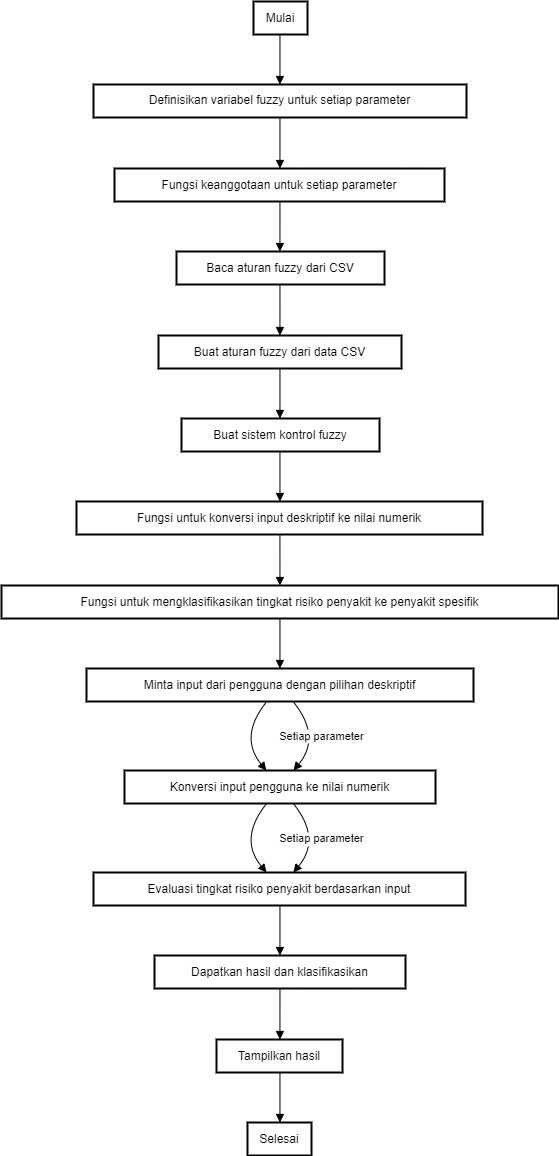

The diagram above was exported from draw.io. Its source (the exported page's mxGraphModel, read from the mxfile embedded in the PNG):
<mxGraphModel dx="2333" dy="1324" grid="1" gridSize="10" guides="1" tooltips="1" connect="1" arrows="1" fold="1" page="1" pageScale="1" pageWidth="850" pageHeight="1100" math="0" shadow="0">
  <root>
    <mxCell id="0" />
    <mxCell id="1" parent="0" />
    <mxCell id="7AKOZG9rEbmSNlNZJ6kz-14" value="Mulai" style="whiteSpace=wrap;strokeWidth=2;" vertex="1" parent="1">
      <mxGeometry x="399" y="20" width="54" height="33" as="geometry" />
    </mxCell>
    <mxCell id="7AKOZG9rEbmSNlNZJ6kz-15" value="Definisikan variabel fuzzy untuk setiap parameter" style="whiteSpace=wrap;strokeWidth=2;" vertex="1" parent="1">
      <mxGeometry x="239" y="103" width="373" height="33" as="geometry" />
    </mxCell>
    <mxCell id="7AKOZG9rEbmSNlNZJ6kz-16" value="Fungsi keanggotaan untuk setiap parameter" style="whiteSpace=wrap;strokeWidth=2;" vertex="1" parent="1">
      <mxGeometry x="260" y="187" width="330" height="33" as="geometry" />
    </mxCell>
    <mxCell id="7AKOZG9rEbmSNlNZJ6kz-17" value="Baca aturan fuzzy dari CSV" style="whiteSpace=wrap;strokeWidth=2;" vertex="1" parent="1">
      <mxGeometry x="322" y="270" width="208" height="33" as="geometry" />
    </mxCell>
    <mxCell id="7AKOZG9rEbmSNlNZJ6kz-18" value="Buat aturan fuzzy dari data CSV" style="whiteSpace=wrap;strokeWidth=2;" vertex="1" parent="1">
      <mxGeometry x="304" y="354" width="243" height="33" as="geometry" />
    </mxCell>
    <mxCell id="7AKOZG9rEbmSNlNZJ6kz-19" value="Buat sistem kontrol fuzzy" style="whiteSpace=wrap;strokeWidth=2;" vertex="1" parent="1">
      <mxGeometry x="327" y="437" width="198" height="33" as="geometry" />
    </mxCell>
    <mxCell id="7AKOZG9rEbmSNlNZJ6kz-20" value="Fungsi untuk konversi input deskriptif ke nilai numerik" style="whiteSpace=wrap;strokeWidth=2;" vertex="1" parent="1">
      <mxGeometry x="222" y="520" width="406" height="33" as="geometry" />
    </mxCell>
    <mxCell id="7AKOZG9rEbmSNlNZJ6kz-21" value="Fungsi untuk mengklasifikasikan tingkat risiko penyakit ke penyakit spesifik" style="whiteSpace=wrap;strokeWidth=2;" vertex="1" parent="1">
      <mxGeometry x="147" y="604" width="557" height="33" as="geometry" />
    </mxCell>
    <mxCell id="7AKOZG9rEbmSNlNZJ6kz-22" value="Minta input dari pengguna dengan pilihan deskriptif" style="whiteSpace=wrap;strokeWidth=2;" vertex="1" parent="1">
      <mxGeometry x="232" y="687" width="387" height="33" as="geometry" />
    </mxCell>
    <mxCell id="7AKOZG9rEbmSNlNZJ6kz-23" value="Konversi input pengguna ke nilai numerik" style="whiteSpace=wrap;strokeWidth=2;" vertex="1" parent="1">
      <mxGeometry x="270" y="789" width="311" height="33" as="geometry" />
    </mxCell>
    <mxCell id="7AKOZG9rEbmSNlNZJ6kz-24" value="Evaluasi tingkat risiko penyakit berdasarkan input" style="whiteSpace=wrap;strokeWidth=2;" vertex="1" parent="1">
      <mxGeometry x="239" y="891" width="372" height="33" as="geometry" />
    </mxCell>
    <mxCell id="7AKOZG9rEbmSNlNZJ6kz-25" value="Dapatkan hasil dan klasifikasikan" style="whiteSpace=wrap;strokeWidth=2;" vertex="1" parent="1">
      <mxGeometry x="300" y="974" width="251" height="33" as="geometry" />
    </mxCell>
    <mxCell id="7AKOZG9rEbmSNlNZJ6kz-26" value="Tampilkan hasil" style="whiteSpace=wrap;strokeWidth=2;" vertex="1" parent="1">
      <mxGeometry x="362" y="1058" width="126" height="33" as="geometry" />
    </mxCell>
    <mxCell id="7AKOZG9rEbmSNlNZJ6kz-27" value="Selesai" style="whiteSpace=wrap;strokeWidth=2;" vertex="1" parent="1">
      <mxGeometry x="393" y="1141" width="64" height="33" as="geometry" />
    </mxCell>
    <mxCell id="7AKOZG9rEbmSNlNZJ6kz-28" value="" style="curved=1;startArrow=none;endArrow=block;exitX=0.4898291693793403;exitY=1.0121212583599668;entryX=0.4998680298833361;entryY=0.012121258359966856;rounded=0;" edge="1" parent="1" source="7AKOZG9rEbmSNlNZJ6kz-14" target="7AKOZG9rEbmSNlNZJ6kz-15">
      <mxGeometry relative="1" as="geometry">
        <Array as="points" />
      </mxGeometry>
    </mxCell>
    <mxCell id="7AKOZG9rEbmSNlNZJ6kz-29" value="" style="curved=1;startArrow=none;endArrow=block;exitX=0.4998680298833361;exitY=1.0242425167199336;entryX=0.5013659852923769;entryY=-0.006060513583096591;rounded=0;" edge="1" parent="1" source="7AKOZG9rEbmSNlNZJ6kz-15" target="7AKOZG9rEbmSNlNZJ6kz-16">
      <mxGeometry relative="1" as="geometry">
        <Array as="points" />
      </mxGeometry>
    </mxCell>
    <mxCell id="7AKOZG9rEbmSNlNZJ6kz-30" value="" style="curved=1;startArrow=none;endArrow=block;exitX=0.5013659852923769;exitY=1.0060607447768704;entryX=0.4973594958965595;entryY=0.006060744776870265;rounded=0;" edge="1" parent="1" source="7AKOZG9rEbmSNlNZJ6kz-16" target="7AKOZG9rEbmSNlNZJ6kz-17">
      <mxGeometry relative="1" as="geometry">
        <Array as="points" />
      </mxGeometry>
    </mxCell>
    <mxCell id="7AKOZG9rEbmSNlNZJ6kz-31" value="" style="curved=1;startArrow=none;endArrow=block;exitX=0.4973594958965595;exitY=1.0181820031368372;entryX=0.49979742858635545;entryY=-0.012121027166193182;rounded=0;" edge="1" parent="1" source="7AKOZG9rEbmSNlNZJ6kz-17" target="7AKOZG9rEbmSNlNZJ6kz-18">
      <mxGeometry relative="1" as="geometry">
        <Array as="points" />
      </mxGeometry>
    </mxCell>
    <mxCell id="7AKOZG9rEbmSNlNZJ6kz-32" value="" style="curved=1;startArrow=none;endArrow=block;exitX=0.49979742858635545;exitY=1.0000002311937737;entryX=0.4972261371034564;entryY=2.3119377367424243e-7;rounded=0;" edge="1" parent="1" source="7AKOZG9rEbmSNlNZJ6kz-18" target="7AKOZG9rEbmSNlNZJ6kz-19">
      <mxGeometry relative="1" as="geometry">
        <Array as="points" />
      </mxGeometry>
    </mxCell>
    <mxCell id="7AKOZG9rEbmSNlNZJ6kz-33" value="" style="curved=1;startArrow=none;endArrow=block;exitX=0.4972261371034564;exitY=1.0121214895537405;entryX=0.5011102836120305;entryY=0.01212148955374053;rounded=0;" edge="1" parent="1" source="7AKOZG9rEbmSNlNZJ6kz-19" target="7AKOZG9rEbmSNlNZJ6kz-20">
      <mxGeometry relative="1" as="geometry">
        <Array as="points" />
      </mxGeometry>
    </mxCell>
    <mxCell id="7AKOZG9rEbmSNlNZJ6kz-34" value="" style="curved=1;startArrow=none;endArrow=block;exitX=0.5011102836120305;exitY=1.0242427479137073;entryX=0.4999116250385716;entryY=-0.006060282389322917;rounded=0;" edge="1" parent="1" source="7AKOZG9rEbmSNlNZJ6kz-20" target="7AKOZG9rEbmSNlNZJ6kz-21">
      <mxGeometry relative="1" as="geometry">
        <Array as="points" />
      </mxGeometry>
    </mxCell>
    <mxCell id="7AKOZG9rEbmSNlNZJ6kz-35" value="" style="curved=1;startArrow=none;endArrow=block;exitX=0.4999116250385716;exitY=1.006060975970644;entryX=0.49987280399608364;entryY=0.006060975970643939;rounded=0;" edge="1" parent="1" source="7AKOZG9rEbmSNlNZJ6kz-21" target="7AKOZG9rEbmSNlNZJ6kz-22">
      <mxGeometry relative="1" as="geometry">
        <Array as="points" />
      </mxGeometry>
    </mxCell>
    <mxCell id="7AKOZG9rEbmSNlNZJ6kz-36" value="" style="curved=1;startArrow=none;endArrow=block;exitX=0.4647548026583657;exitY=1.0181822343306108;entryX=0.4561418283883844;entryY=4.0458910392992425e-7;rounded=0;" edge="1" parent="1" source="7AKOZG9rEbmSNlNZJ6kz-22" target="7AKOZG9rEbmSNlNZJ6kz-23">
      <mxGeometry relative="1" as="geometry">
        <Array as="points">
          <mxPoint x="384" y="755" />
        </Array>
      </mxGeometry>
    </mxCell>
    <mxCell id="7AKOZG9rEbmSNlNZJ6kz-37" value="" style="curved=1;startArrow=none;endArrow=block;exitX=0.4561418283883844;exitY=1.0121216629490708;entryX=0.46467771136770847;entryY=-0.00606016679243608;rounded=0;" edge="1" parent="1" source="7AKOZG9rEbmSNlNZJ6kz-23" target="7AKOZG9rEbmSNlNZJ6kz-24">
      <mxGeometry relative="1" as="geometry">
        <Array as="points">
          <mxPoint x="384" y="857" />
        </Array>
      </mxGeometry>
    </mxCell>
    <mxCell id="7AKOZG9rEbmSNlNZJ6kz-38" value="" style="curved=1;startArrow=none;endArrow=block;exitX=0.5012117611464634;exitY=1.0060610915675308;entryX=0.49980388504575446;entryY=0.006061091567530777;rounded=0;" edge="1" parent="1" source="7AKOZG9rEbmSNlNZJ6kz-24" target="7AKOZG9rEbmSNlNZJ6kz-25">
      <mxGeometry relative="1" as="geometry">
        <Array as="points" />
      </mxGeometry>
    </mxCell>
    <mxCell id="7AKOZG9rEbmSNlNZJ6kz-39" value="" style="curved=1;startArrow=none;endArrow=block;exitX=0.49980388504575446;exitY=1.0181823499274976;entryX=0.5035775805276538;entryY=-0.012120680375532671;rounded=0;" edge="1" parent="1" source="7AKOZG9rEbmSNlNZJ6kz-25" target="7AKOZG9rEbmSNlNZJ6kz-26">
      <mxGeometry relative="1" as="geometry">
        <Array as="points" />
      </mxGeometry>
    </mxCell>
    <mxCell id="7AKOZG9rEbmSNlNZJ6kz-40" value="" style="curved=1;startArrow=none;endArrow=block;exitX=0.5035775805276538;exitY=1.000000577984434;entryX=0.5070433616638184;entryY=5.779844341856061e-7;rounded=0;" edge="1" parent="1" source="7AKOZG9rEbmSNlNZJ6kz-26" target="7AKOZG9rEbmSNlNZJ6kz-27">
      <mxGeometry relative="1" as="geometry">
        <Array as="points" />
      </mxGeometry>
    </mxCell>
    <mxCell id="7AKOZG9rEbmSNlNZJ6kz-41" value="Setiap parameter" style="curved=1;startArrow=none;endArrow=block;exitX=0.5349908053338016;exitY=1.0181822343306108;entryX=0.5435416130681068;entryY=4.0458910392992425e-7;rounded=0;" edge="1" parent="1" source="7AKOZG9rEbmSNlNZJ6kz-22" target="7AKOZG9rEbmSNlNZJ6kz-23">
      <mxGeometry relative="1" as="geometry">
        <Array as="points">
          <mxPoint x="467" y="755" />
        </Array>
      </mxGeometry>
    </mxCell>
    <mxCell id="7AKOZG9rEbmSNlNZJ6kz-42" value="Setiap parameter" style="curved=1;startArrow=none;endArrow=block;exitX=0.5435416130681068;exitY=1.0121216629490708;entryX=0.5377458109252183;entryY=-0.00606016679243608;rounded=0;" edge="1" parent="1" source="7AKOZG9rEbmSNlNZJ6kz-23" target="7AKOZG9rEbmSNlNZJ6kz-24">
      <mxGeometry relative="1" as="geometry">
        <Array as="points">
          <mxPoint x="467" y="857" />
        </Array>
      </mxGeometry>
    </mxCell>
  </root>
</mxGraphModel>